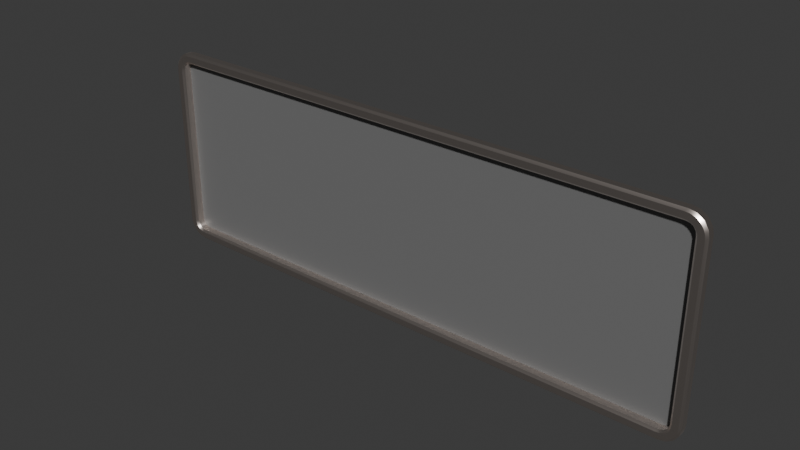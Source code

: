 # Source: BulletinBoard.blend  (saved by Blender 5.0.118; exported with 4.5.12 LTS)
import bpy
from mathutils import Matrix  # noqa: F401  (used for matrix-valued properties, if any)

bpy.ops.wm.read_factory_settings(use_empty=True)
scene = bpy.context.scene
scene.name = 'Scene'

# ---- collections
col_collection = bpy.data.collections.new('Collection'); scene.collection.children.link(col_collection)

# ---- materials (node trees are filled in below, after node groups)
mat_platina = bpy.data.materials.new('Platina')
mat_material_001 = bpy.data.materials.new('Material.001')

# ---- node groups
ng_smooth_by_angle = bpy.data.node_groups.new('Smooth by Angle', 'GeometryNodeTree')
_s = ng_smooth_by_angle.interface.new_socket(name='Mesh', in_out='OUTPUT', socket_type='NodeSocketGeometry')
_s = ng_smooth_by_angle.interface.new_socket(name='Mesh', in_out='INPUT', socket_type='NodeSocketGeometry')
_s = ng_smooth_by_angle.interface.new_socket(name='Angle', in_out='INPUT', socket_type='NodeSocketFloat')
_s.subtype = 'ANGLE'
_s.default_value = 0.5236
_s.min_value = 0.0
_s.max_value = 3.142
_s.description = 'Maximum face angle for smooth edges'
_s = ng_smooth_by_angle.interface.new_socket(name='Ignore Sharpness', in_out='INPUT', socket_type='NodeSocketBool')
_s.force_non_field = True
ng_smooth_by_angle.is_modifier = True
_N = ng_smooth_by_angle.nodes; _L = ng_smooth_by_angle.links
n0 = _N.new('GeometryNodeSetShadeSmooth'); n0.name = 'Set Shade Smooth'; n0.location = (120, -80)
n0.domain = 'EDGE'
n1 = _N.new('GeometryNodeSetShadeSmooth'); n1.name = 'Set Shade Smooth.001'; n1.location = (300, -80)
n2 = _N.new('NodeGroupOutput'); n2.name = 'Group Output'; n2.location = (480, -80)
n3 = _N.new('GeometryNodeInputMeshEdgeAngle'); n3.name = 'Edge Angle'; n3.location = (-440, -240)
n4 = _N.new('NodeGroupInput'); n4.name = 'Group Input'; n4.location = (-80, -80)
n5 = _N.new('GeometryNodeInputEdgeSmooth'); n5.name = 'Is Edge Smooth'; n5.location = (-260, -120)
n6 = _N.new('GeometryNodeInputShadeSmooth'); n6.name = 'Is Shade Smooth'; n6.location = (-440, -397)
n7 = _N.new('FunctionNodeCompare'); n7.name = 'Compare'; n7.location = (-260, -260)
n7.operation = 'LESS_EQUAL'
n7.inputs[6].default_value = (0.0, 0.0, 0.0, 0.0)
n7.inputs[7].default_value = (0.0, 0.0, 0.0, 0.0)
n8 = _N.new('FunctionNodeBooleanMath'); n8.name = 'Boolean Math.001'; n8.location = (-80, -260)
n9 = _N.new('NodeGroupInput'); n9.name = 'Group Input.001'; n9.location = (-440, -329)
n10 = _N.new('NodeGroupInput'); n10.name = 'Group Input.002'; n10.location = (-259, -189)
n11 = _N.new('FunctionNodeBooleanMath'); n11.name = 'Boolean Math'; n11.location = (-80, -149)
n11.operation = 'OR'
n12 = _N.new('FunctionNodeBooleanMath'); n12.name = 'Boolean Math.002'; n12.location = (-260, -380)
n12.operation = 'OR'
n13 = _N.new('NodeGroupInput'); n13.name = 'Group Input.003'; n13.location = (-440, -460)
_L.new(n3.outputs[0], n7.inputs[0])
_L.new(n1.outputs[0], n2.inputs[0])
_L.new(n9.outputs[1], n7.inputs[1])
_L.new(n7.outputs[0], n8.inputs[0])
_L.new(n4.outputs[0], n0.inputs[0])
_L.new(n0.outputs[0], n1.inputs[0])
_L.new(n8.outputs[0], n0.inputs[2])
_L.new(n10.outputs[2], n11.inputs[1])
_L.new(n5.outputs[0], n11.inputs[0])
_L.new(n11.outputs[0], n0.inputs[1])
_L.new(n13.outputs[2], n12.inputs[1])
_L.new(n6.outputs[0], n12.inputs[0])
_L.new(n12.outputs[0], n8.inputs[1])
n2.is_active_output = True

# ---- material node trees
mat_platina.use_nodes = True; mat_platina.node_tree.nodes.clear()
_N = mat_platina.node_tree.nodes; _L = mat_platina.node_tree.links
n0 = _N.new('ShaderNodeBsdfPrincipled'); n0.name = 'Principled BSDF'; n0.location = (294, 72)
n0.inputs[0].default_value = (0.855, 0.7628, 0.7058, 1.0)
n0.inputs[1].default_value = 1.0
n0.inputs[2].default_value = 0.3343
n1 = _N.new('ShaderNodeOutputMaterial'); n1.name = 'Material Output'; n1.location = (694, 72)
_L.new(n0.outputs[0], n1.inputs[0])
n1.is_active_output = True
mat_material_001.use_nodes = True; mat_material_001.node_tree.nodes.clear()
_N = mat_material_001.node_tree.nodes; _L = mat_material_001.node_tree.links
n0 = _N.new('ShaderNodeBsdfPrincipled'); n0.name = 'Principled BSDF'; n0.location = (-200, 100)
n0.inputs[0].default_value = (0.1753, 0.1753, 0.1753, 1.0)
n1 = _N.new('ShaderNodeOutputMaterial'); n1.name = 'Material Output'; n1.location = (200, 100)
_L.new(n0.outputs[0], n1.inputs[0])
n1.is_active_output = True

# ---- world
world_world = bpy.data.worlds.new('World'); scene.world = world_world
world_world.use_nodes = True; world_world.node_tree.nodes.clear()
_N = world_world.node_tree.nodes; _L = world_world.node_tree.links
n0 = _N.new('ShaderNodeOutputWorld'); n0.name = 'World Output'; n0.location = (200, 100)
n1 = _N.new('ShaderNodeBackground'); n1.name = 'Background'; n1.location = (-200, 100)
n1.inputs[0].default_value = (0.05088, 0.05088, 0.05088, 1.0)
_L.new(n1.outputs[0], n0.inputs[0])
n0.is_active_output = True
world_world.color = (0.05088, 0.05088, 0.05088)
world_world.sun_shadow_jitter_overblur = 0.0

# ---- meshes
me_plane = bpy.data.meshes.new('Plane')
me_plane.from_pydata([(-3.0, 0.0, -1.0), (3.0, 0.0, -1.0), (-3.0, 0.0, 1.0), (3.0, 0.0, 1.0), (-3.0, -0.09924, -1.0), (3.0, -0.09924, -1.0), (-3.0, -0.09924, 1.0), (3.0, -0.09924, 1.0)], [], [(3, 7, 6, 2), (0, 4, 5, 1), (1, 5, 7, 3), (2, 6, 4, 0)])
me_plane.polygons.foreach_set('use_smooth', [True] * 4)
_uv = me_plane.uv_layers.new(name='UVMap')
_uv.uv.foreach_set('vector', [1.0, 1.0, 1.0, 1.0, 0.0, 1.0, 0.0, 1.0, 0.0, 0.0, 0.0, 0.0, 1.0, 0.0, 1.0, 0.0, 1.0, 0.0, 1.0, 0.0, 1.0, 1.0, 1.0, 1.0, 0.0, 1.0, 0.0, 1.0, 0.0, 0.0, 0.0, 0.0])
me_plane.materials.append(mat_platina)
me_plane.update()
me_plane_001 = bpy.data.meshes.new('Plane.001')
me_plane_001.from_pydata([(-3.0, 0.0, -1.0), (3.0, 0.0, -1.0), (-3.0, 0.0, 1.0), (3.0, 0.0, 1.0)], [], [(0, 1, 3, 2)])
_uv = me_plane_001.uv_layers.new(name='UVMap')
_uv.uv.foreach_set('vector', [0.0, 0.0, 1.0, 0.0, 1.0, 1.0, 0.0, 1.0])
me_plane_001.materials.append(mat_material_001)
me_plane_001.update()

# ---- objects
ob_plane = bpy.data.objects.new('Plane', me_plane)
ob_plane_001 = bpy.data.objects.new('Plane.001', me_plane_001)

# ---- transforms, parenting, visibility, modifiers, constraints
ob_plane.location = (0.0, 0.0, 0.0)
_vg = ob_plane.vertex_groups.new(name='Bevel')
_vg.add([4, 5, 6, 7], 1.0, 'REPLACE')
_m = ob_plane.modifiers.new('Bevel.001', 'BEVEL')
_m.segments = 4
_m = ob_plane.modifiers.new('Solidify', 'SOLIDIFY')
_m.solidify_mode = 'NON_MANIFOLD'
_m.thickness = 0.11
_m = ob_plane.modifiers.new('Bevel', 'BEVEL')
_m.limit_method = 'VGROUP'
_m.vertex_group = 'Bevel'
_m = ob_plane.modifiers.new('Smooth by Angle', 'NODES')
_m.node_group = ng_smooth_by_angle
_m.use_pin_to_last = True
_m.show_group_selector = False
ob_plane_001.location = (0.0, 0.0, 0.0)

# ---- collection membership
col_collection.objects.link(ob_plane)
col_collection.objects.link(ob_plane_001)

# ---- scene / render settings (as saved in the file)
scene.frame_start = 1; scene.frame_end = 250; scene.frame_set(1)
scene.render.engine = 'BLENDER_EEVEE_NEXT'
scene.render.bake_bias = 0.0
scene.render.bake_samples = 0
bpy.context.view_layer.update()

# ---- added for rendering (the .blend has no active camera and no usable light): camera, sun
cam_auto = bpy.data.cameras.new('AutoCamera')
cam_auto.lens = 50.0
cam_auto.sensor_width = 36.0
cam_auto.clip_end = 1000.0
ob_auto_camera = bpy.data.objects.new('AutoCamera', cam_auto)
scene.collection.objects.link(ob_auto_camera)
ob_auto_camera.location = (6.11115, -7.383, 4.88892)
ob_auto_camera.rotation_euler = (1.09748, -7.21219e-08, 0.694738)
scene.camera = ob_auto_camera
light_auto_sun = bpy.data.lights.new('AutoSun', 'SUN')
light_auto_sun.energy = 3.0
light_auto_sun.angle = 0.0523599
ob_auto_sun = bpy.data.objects.new('AutoSun', light_auto_sun)
scene.collection.objects.link(ob_auto_sun)
ob_auto_sun.rotation_euler = (0.872665, 0.174533, 0.523599)
bpy.context.view_layer.update()
